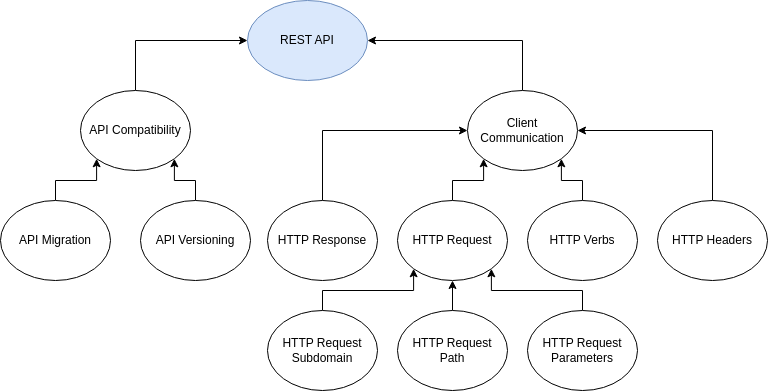

The diagram above was exported from draw.io. Its source (the exported page's mxGraphModel, read from the mxfile embedded in the PNG):
<mxGraphModel dx="1434" dy="843" grid="1" gridSize="10" guides="1" tooltips="1" connect="1" arrows="1" fold="1" page="1" pageScale="1" pageWidth="850" pageHeight="1100" math="0" shadow="0">
  <root>
    <mxCell id="0" />
    <mxCell id="1" parent="0" />
    <mxCell id="1XIJd5jqnsslgkVnj5lK-1" value="REST API" style="ellipse;whiteSpace=wrap;html=1;fillColor=#dae8fc;strokeColor=#6c8ebf;" parent="1" vertex="1">
      <mxGeometry x="277" y="170" width="120" height="80" as="geometry" />
    </mxCell>
    <mxCell id="1XIJd5jqnsslgkVnj5lK-11" style="edgeStyle=orthogonalEdgeStyle;rounded=0;orthogonalLoop=1;jettySize=auto;html=1;exitX=0.5;exitY=0;exitDx=0;exitDy=0;entryX=1;entryY=0.5;entryDx=0;entryDy=0;" parent="1" source="1XIJd5jqnsslgkVnj5lK-2" target="1XIJd5jqnsslgkVnj5lK-1" edge="1">
      <mxGeometry relative="1" as="geometry" />
    </mxCell>
    <mxCell id="1XIJd5jqnsslgkVnj5lK-2" value="Client Communication" style="ellipse;whiteSpace=wrap;html=1;" parent="1" vertex="1">
      <mxGeometry x="497" y="260" width="110" height="80" as="geometry" />
    </mxCell>
    <mxCell id="1XIJd5jqnsslgkVnj5lK-12" style="edgeStyle=orthogonalEdgeStyle;rounded=0;orthogonalLoop=1;jettySize=auto;html=1;exitX=0.5;exitY=0;exitDx=0;exitDy=0;entryX=0;entryY=0.5;entryDx=0;entryDy=0;" parent="1" source="1XIJd5jqnsslgkVnj5lK-3" target="1XIJd5jqnsslgkVnj5lK-2" edge="1">
      <mxGeometry relative="1" as="geometry" />
    </mxCell>
    <mxCell id="1XIJd5jqnsslgkVnj5lK-3" value="HTTP Response" style="ellipse;whiteSpace=wrap;html=1;" parent="1" vertex="1">
      <mxGeometry x="297" y="370" width="110" height="80" as="geometry" />
    </mxCell>
    <mxCell id="1XIJd5jqnsslgkVnj5lK-13" style="edgeStyle=orthogonalEdgeStyle;rounded=0;orthogonalLoop=1;jettySize=auto;html=1;exitX=0.5;exitY=0;exitDx=0;exitDy=0;entryX=0;entryY=1;entryDx=0;entryDy=0;" parent="1" source="1XIJd5jqnsslgkVnj5lK-4" target="1XIJd5jqnsslgkVnj5lK-2" edge="1">
      <mxGeometry relative="1" as="geometry" />
    </mxCell>
    <mxCell id="1XIJd5jqnsslgkVnj5lK-4" value="HTTP Request" style="ellipse;whiteSpace=wrap;html=1;" parent="1" vertex="1">
      <mxGeometry x="427" y="370" width="110" height="80" as="geometry" />
    </mxCell>
    <mxCell id="1XIJd5jqnsslgkVnj5lK-14" style="edgeStyle=orthogonalEdgeStyle;rounded=0;orthogonalLoop=1;jettySize=auto;html=1;exitX=0.5;exitY=0;exitDx=0;exitDy=0;entryX=1;entryY=1;entryDx=0;entryDy=0;" parent="1" source="1XIJd5jqnsslgkVnj5lK-5" target="1XIJd5jqnsslgkVnj5lK-2" edge="1">
      <mxGeometry relative="1" as="geometry" />
    </mxCell>
    <mxCell id="1XIJd5jqnsslgkVnj5lK-5" value="HTTP Verbs" style="ellipse;whiteSpace=wrap;html=1;" parent="1" vertex="1">
      <mxGeometry x="557" y="370" width="110" height="80" as="geometry" />
    </mxCell>
    <mxCell id="1XIJd5jqnsslgkVnj5lK-15" style="edgeStyle=orthogonalEdgeStyle;rounded=0;orthogonalLoop=1;jettySize=auto;html=1;entryX=1;entryY=0.5;entryDx=0;entryDy=0;" parent="1" source="1XIJd5jqnsslgkVnj5lK-6" target="1XIJd5jqnsslgkVnj5lK-2" edge="1">
      <mxGeometry relative="1" as="geometry">
        <Array as="points">
          <mxPoint x="742" y="300" />
        </Array>
      </mxGeometry>
    </mxCell>
    <mxCell id="1XIJd5jqnsslgkVnj5lK-6" value="HTTP Headers" style="ellipse;whiteSpace=wrap;html=1;" parent="1" vertex="1">
      <mxGeometry x="687" y="370" width="110" height="80" as="geometry" />
    </mxCell>
    <mxCell id="1XIJd5jqnsslgkVnj5lK-10" style="edgeStyle=orthogonalEdgeStyle;rounded=0;orthogonalLoop=1;jettySize=auto;html=1;exitX=0.5;exitY=0;exitDx=0;exitDy=0;entryX=0;entryY=0.5;entryDx=0;entryDy=0;" parent="1" source="1XIJd5jqnsslgkVnj5lK-7" target="1XIJd5jqnsslgkVnj5lK-1" edge="1">
      <mxGeometry relative="1" as="geometry">
        <mxPoint x="227" y="190" as="targetPoint" />
      </mxGeometry>
    </mxCell>
    <mxCell id="1XIJd5jqnsslgkVnj5lK-7" value="API Compatibility" style="ellipse;whiteSpace=wrap;html=1;" parent="1" vertex="1">
      <mxGeometry x="110" y="260" width="110" height="80" as="geometry" />
    </mxCell>
    <mxCell id="1XIJd5jqnsslgkVnj5lK-17" style="edgeStyle=orthogonalEdgeStyle;rounded=0;orthogonalLoop=1;jettySize=auto;html=1;exitX=0.5;exitY=0;exitDx=0;exitDy=0;entryX=1;entryY=1;entryDx=0;entryDy=0;" parent="1" source="1XIJd5jqnsslgkVnj5lK-8" target="1XIJd5jqnsslgkVnj5lK-7" edge="1">
      <mxGeometry relative="1" as="geometry" />
    </mxCell>
    <mxCell id="1XIJd5jqnsslgkVnj5lK-8" value="API Versioning" style="ellipse;whiteSpace=wrap;html=1;" parent="1" vertex="1">
      <mxGeometry x="170" y="370" width="110" height="80" as="geometry" />
    </mxCell>
    <mxCell id="1XIJd5jqnsslgkVnj5lK-16" style="edgeStyle=orthogonalEdgeStyle;rounded=0;orthogonalLoop=1;jettySize=auto;html=1;exitX=0.5;exitY=0;exitDx=0;exitDy=0;entryX=0;entryY=1;entryDx=0;entryDy=0;" parent="1" source="1XIJd5jqnsslgkVnj5lK-9" target="1XIJd5jqnsslgkVnj5lK-7" edge="1">
      <mxGeometry relative="1" as="geometry" />
    </mxCell>
    <mxCell id="1XIJd5jqnsslgkVnj5lK-9" value="API Migration" style="ellipse;whiteSpace=wrap;html=1;" parent="1" vertex="1">
      <mxGeometry x="30" y="370" width="110" height="80" as="geometry" />
    </mxCell>
    <mxCell id="U0yIJ4Tdos49neY1ZDmv-8" style="edgeStyle=orthogonalEdgeStyle;rounded=0;orthogonalLoop=1;jettySize=auto;html=1;entryX=0;entryY=1;entryDx=0;entryDy=0;" edge="1" parent="1" source="U0yIJ4Tdos49neY1ZDmv-1" target="1XIJd5jqnsslgkVnj5lK-4">
      <mxGeometry relative="1" as="geometry">
        <Array as="points">
          <mxPoint x="352" y="460" />
          <mxPoint x="443" y="460" />
        </Array>
      </mxGeometry>
    </mxCell>
    <mxCell id="U0yIJ4Tdos49neY1ZDmv-1" value="HTTP Request&lt;div&gt;Subdomain&lt;/div&gt;" style="ellipse;whiteSpace=wrap;html=1;" vertex="1" parent="1">
      <mxGeometry x="297" y="480" width="110" height="80" as="geometry" />
    </mxCell>
    <mxCell id="U0yIJ4Tdos49neY1ZDmv-7" style="edgeStyle=orthogonalEdgeStyle;rounded=0;orthogonalLoop=1;jettySize=auto;html=1;exitX=0.5;exitY=0;exitDx=0;exitDy=0;entryX=0.5;entryY=1;entryDx=0;entryDy=0;" edge="1" parent="1" source="U0yIJ4Tdos49neY1ZDmv-4" target="1XIJd5jqnsslgkVnj5lK-4">
      <mxGeometry relative="1" as="geometry" />
    </mxCell>
    <mxCell id="U0yIJ4Tdos49neY1ZDmv-4" value="HTTP Request&lt;div&gt;Path&lt;/div&gt;" style="ellipse;whiteSpace=wrap;html=1;" vertex="1" parent="1">
      <mxGeometry x="427" y="480" width="110" height="80" as="geometry" />
    </mxCell>
    <mxCell id="U0yIJ4Tdos49neY1ZDmv-6" style="edgeStyle=orthogonalEdgeStyle;rounded=0;orthogonalLoop=1;jettySize=auto;html=1;entryX=1;entryY=1;entryDx=0;entryDy=0;" edge="1" parent="1" source="U0yIJ4Tdos49neY1ZDmv-5" target="1XIJd5jqnsslgkVnj5lK-4">
      <mxGeometry relative="1" as="geometry">
        <Array as="points">
          <mxPoint x="612" y="460" />
          <mxPoint x="521" y="460" />
        </Array>
      </mxGeometry>
    </mxCell>
    <mxCell id="U0yIJ4Tdos49neY1ZDmv-5" value="HTTP Request&lt;div&gt;Parameters&lt;/div&gt;" style="ellipse;whiteSpace=wrap;html=1;" vertex="1" parent="1">
      <mxGeometry x="557" y="480" width="110" height="80" as="geometry" />
    </mxCell>
  </root>
</mxGraphModel>